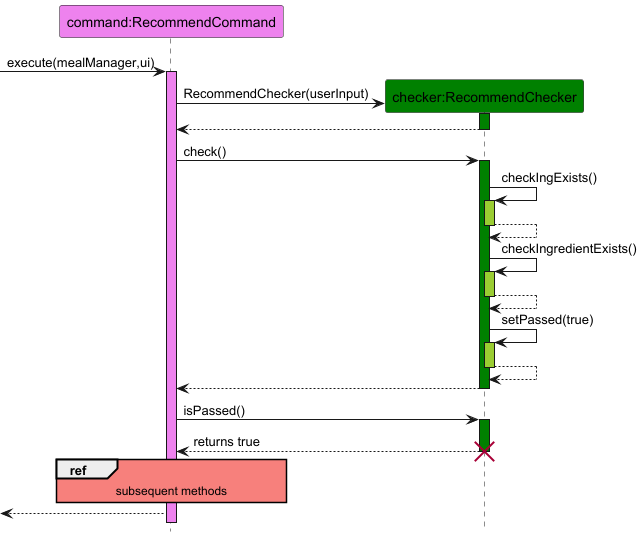

The diagram above was rendered by PlantUML. Its source (embedded in the PNG):
@startuml
hide footbox
skinparam sequenceReferenceBackgroundColor #f7807c

participant "command:RecommendCommand" as RecommendCommand #Violet
participant "checker:RecommendChecker" as RecommendChecker #Green

-> RecommendCommand : execute(mealManager,ui)
activate RecommendCommand #Violet
create RecommendChecker
RecommendCommand -> RecommendChecker : RecommendChecker(userInput)
activate RecommendChecker #Green
RecommendChecker --> RecommendCommand
deactivate RecommendChecker
RecommendCommand -> RecommendChecker : check()
activate RecommendChecker #Green
RecommendChecker -> RecommendChecker : checkIngExists()
activate RecommendChecker #yellowGreen
RecommendChecker --> RecommendChecker
deactivate RecommendChecker
RecommendChecker -> RecommendChecker : checkIngredientExists()
activate RecommendChecker #yellowGreen
RecommendChecker --> RecommendChecker
deactivate RecommendChecker
RecommendChecker -> RecommendChecker : setPassed(true)
activate RecommendChecker #yellowGreen
RecommendChecker --> RecommendChecker
deactivate RecommendChecker
RecommendChecker --> RecommendCommand
deactivate RecommendChecker
RecommendCommand -> RecommendChecker : isPassed()
activate RecommendChecker #Green
RecommendChecker --> RecommendCommand : returns true
deactivate RecommendChecker
destroy RecommendChecker
ref over RecommendCommand
subsequent methods
end
<-- RecommendCommand
@enduml